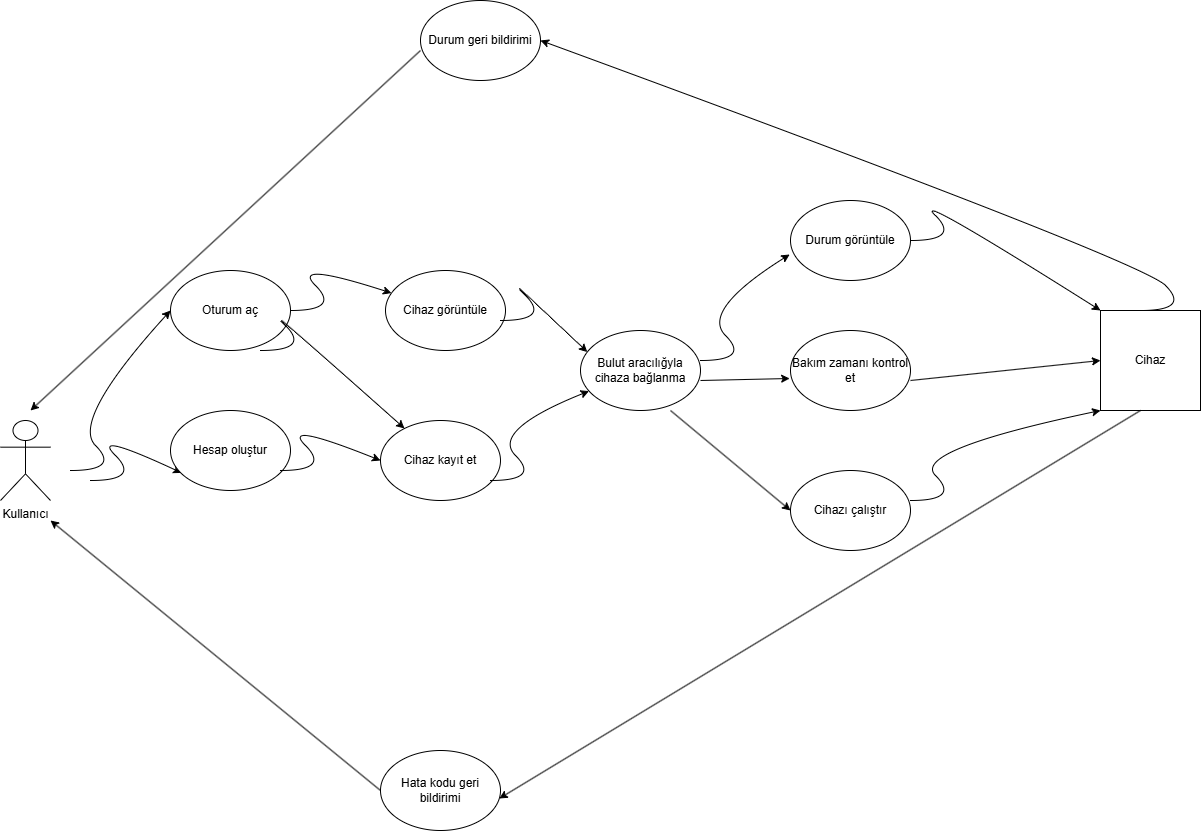

The diagram above was exported from draw.io. Its source (the exported page's mxGraphModel, read from the mxfile embedded in the PNG):
<mxGraphModel dx="998" dy="942" grid="1" gridSize="10" guides="1" tooltips="1" connect="1" arrows="1" fold="1" page="0" pageScale="1" pageWidth="850" pageHeight="1100" math="0" shadow="0">
  <root>
    <mxCell id="0" />
    <mxCell id="1" parent="0" />
    <mxCell id="3VDB0yN4n4AJkQVt2VJy-8" value="" style="curved=1;endArrow=classic;html=1;rounded=0;entryX=0;entryY=0.5;entryDx=0;entryDy=0;" edge="1" parent="1" target="3VDB0yN4n4AJkQVt2VJy-154">
      <mxGeometry width="50" height="50" relative="1" as="geometry">
        <mxPoint x="110" y="310" as="sourcePoint" />
        <mxPoint x="200" y="160" as="targetPoint" />
        <Array as="points">
          <mxPoint x="160" y="310" />
          <mxPoint x="110" y="260" />
        </Array>
      </mxGeometry>
    </mxCell>
    <mxCell id="3VDB0yN4n4AJkQVt2VJy-9" value="" style="curved=1;endArrow=classic;html=1;rounded=0;entryX=0.093;entryY=0.78;entryDx=0;entryDy=0;entryPerimeter=0;" edge="1" parent="1" target="3VDB0yN4n4AJkQVt2VJy-153">
      <mxGeometry width="50" height="50" relative="1" as="geometry">
        <mxPoint x="130" y="320" as="sourcePoint" />
        <mxPoint x="208" y="302" as="targetPoint" />
        <Array as="points">
          <mxPoint x="180" y="320" />
          <mxPoint x="130" y="270" />
        </Array>
      </mxGeometry>
    </mxCell>
    <mxCell id="3VDB0yN4n4AJkQVt2VJy-146" value="Cihaz kayıt et" style="ellipse;whiteSpace=wrap;html=1;" vertex="1" parent="1">
      <mxGeometry x="420" y="260" width="120" height="80" as="geometry" />
    </mxCell>
    <mxCell id="3VDB0yN4n4AJkQVt2VJy-147" value="Cihaz görüntüle" style="ellipse;whiteSpace=wrap;html=1;" vertex="1" parent="1">
      <mxGeometry x="425" y="110" width="120" height="80" as="geometry" />
    </mxCell>
    <mxCell id="3VDB0yN4n4AJkQVt2VJy-153" value="Hesap oluştur" style="ellipse;whiteSpace=wrap;html=1;" vertex="1" parent="1">
      <mxGeometry x="210" y="250" width="120" height="80" as="geometry" />
    </mxCell>
    <mxCell id="3VDB0yN4n4AJkQVt2VJy-154" value="Oturum aç" style="ellipse;whiteSpace=wrap;html=1;" vertex="1" parent="1">
      <mxGeometry x="210" y="110" width="120" height="80" as="geometry" />
    </mxCell>
    <mxCell id="3VDB0yN4n4AJkQVt2VJy-155" value="" style="curved=1;endArrow=classic;html=1;rounded=0;entryX=0;entryY=0.5;entryDx=0;entryDy=0;" edge="1" parent="1" target="3VDB0yN4n4AJkQVt2VJy-146">
      <mxGeometry width="50" height="50" relative="1" as="geometry">
        <mxPoint x="320" y="310" as="sourcePoint" />
        <mxPoint x="370" y="260" as="targetPoint" />
        <Array as="points">
          <mxPoint x="370" y="310" />
          <mxPoint x="320" y="260" />
        </Array>
      </mxGeometry>
    </mxCell>
    <mxCell id="3VDB0yN4n4AJkQVt2VJy-156" value="" style="curved=1;endArrow=classic;html=1;rounded=0;" edge="1" parent="1" target="3VDB0yN4n4AJkQVt2VJy-147">
      <mxGeometry width="50" height="50" relative="1" as="geometry">
        <mxPoint x="330" y="150" as="sourcePoint" />
        <mxPoint x="380" y="100" as="targetPoint" />
        <Array as="points">
          <mxPoint x="380" y="150" />
          <mxPoint x="330" y="100" />
        </Array>
      </mxGeometry>
    </mxCell>
    <mxCell id="3VDB0yN4n4AJkQVt2VJy-157" value="" style="curved=1;endArrow=classic;html=1;rounded=0;" edge="1" parent="1" target="3VDB0yN4n4AJkQVt2VJy-146">
      <mxGeometry width="50" height="50" relative="1" as="geometry">
        <mxPoint x="300" y="190" as="sourcePoint" />
        <mxPoint x="350" y="140" as="targetPoint" />
        <Array as="points">
          <mxPoint x="350" y="190" />
          <mxPoint x="300" y="140" />
        </Array>
      </mxGeometry>
    </mxCell>
    <mxCell id="3VDB0yN4n4AJkQVt2VJy-158" value="Bulut aracılığyla cihaza bağlanma" style="ellipse;whiteSpace=wrap;html=1;" vertex="1" parent="1">
      <mxGeometry x="620" y="170" width="120" height="80" as="geometry" />
    </mxCell>
    <mxCell id="3VDB0yN4n4AJkQVt2VJy-159" value="" style="curved=1;endArrow=classic;html=1;rounded=0;entryX=0.057;entryY=0.27;entryDx=0;entryDy=0;entryPerimeter=0;" edge="1" parent="1" target="3VDB0yN4n4AJkQVt2VJy-158">
      <mxGeometry width="50" height="50" relative="1" as="geometry">
        <mxPoint x="540" y="160" as="sourcePoint" />
        <mxPoint x="590" y="110" as="targetPoint" />
        <Array as="points">
          <mxPoint x="590" y="160" />
          <mxPoint x="540" y="110" />
        </Array>
      </mxGeometry>
    </mxCell>
    <mxCell id="3VDB0yN4n4AJkQVt2VJy-160" value="" style="curved=1;endArrow=classic;html=1;rounded=0;" edge="1" parent="1" target="3VDB0yN4n4AJkQVt2VJy-158">
      <mxGeometry width="50" height="50" relative="1" as="geometry">
        <mxPoint x="530" y="320" as="sourcePoint" />
        <mxPoint x="580" y="270" as="targetPoint" />
        <Array as="points">
          <mxPoint x="580" y="320" />
          <mxPoint x="530" y="270" />
        </Array>
      </mxGeometry>
    </mxCell>
    <mxCell id="3VDB0yN4n4AJkQVt2VJy-163" value="Kullanıcı" style="shape=umlActor;verticalLabelPosition=bottom;verticalAlign=top;html=1;outlineConnect=0;align=center;" vertex="1" parent="1">
      <mxGeometry x="40" y="260" width="50" height="80" as="geometry" />
    </mxCell>
    <mxCell id="3VDB0yN4n4AJkQVt2VJy-165" value="Cihaz" style="whiteSpace=wrap;html=1;aspect=fixed;" vertex="1" parent="1">
      <mxGeometry x="1140" y="150" width="100" height="100" as="geometry" />
    </mxCell>
    <mxCell id="3VDB0yN4n4AJkQVt2VJy-166" value="Durum görüntüle" style="ellipse;whiteSpace=wrap;html=1;" vertex="1" parent="1">
      <mxGeometry x="830" y="40" width="120" height="80" as="geometry" />
    </mxCell>
    <mxCell id="3VDB0yN4n4AJkQVt2VJy-167" value="Bakım zamanı kontrol et" style="ellipse;whiteSpace=wrap;html=1;" vertex="1" parent="1">
      <mxGeometry x="830" y="170" width="120" height="80" as="geometry" />
    </mxCell>
    <mxCell id="3VDB0yN4n4AJkQVt2VJy-168" value="Cihazı çalıştır" style="ellipse;whiteSpace=wrap;html=1;" vertex="1" parent="1">
      <mxGeometry x="830" y="310" width="120" height="80" as="geometry" />
    </mxCell>
    <mxCell id="3VDB0yN4n4AJkQVt2VJy-169" value="" style="curved=1;endArrow=classic;html=1;rounded=0;entryX=0;entryY=0;entryDx=0;entryDy=0;" edge="1" parent="1" target="3VDB0yN4n4AJkQVt2VJy-165">
      <mxGeometry width="50" height="50" relative="1" as="geometry">
        <mxPoint x="950" y="80" as="sourcePoint" />
        <mxPoint x="1000" y="30" as="targetPoint" />
        <Array as="points">
          <mxPoint x="1000" y="80" />
          <mxPoint x="950" y="30" />
        </Array>
      </mxGeometry>
    </mxCell>
    <mxCell id="3VDB0yN4n4AJkQVt2VJy-170" value="" style="curved=1;endArrow=classic;html=1;rounded=0;entryX=0;entryY=1;entryDx=0;entryDy=0;" edge="1" parent="1" target="3VDB0yN4n4AJkQVt2VJy-165">
      <mxGeometry width="50" height="50" relative="1" as="geometry">
        <mxPoint x="950" y="340" as="sourcePoint" />
        <mxPoint x="1000" y="290" as="targetPoint" />
        <Array as="points">
          <mxPoint x="1000" y="340" />
          <mxPoint x="950" y="290" />
        </Array>
      </mxGeometry>
    </mxCell>
    <mxCell id="3VDB0yN4n4AJkQVt2VJy-173" value="" style="endArrow=classic;html=1;rounded=0;entryX=0;entryY=0.5;entryDx=0;entryDy=0;" edge="1" parent="1" target="3VDB0yN4n4AJkQVt2VJy-165">
      <mxGeometry width="50" height="50" relative="1" as="geometry">
        <mxPoint x="950" y="220" as="sourcePoint" />
        <mxPoint x="1000" y="170" as="targetPoint" />
      </mxGeometry>
    </mxCell>
    <mxCell id="3VDB0yN4n4AJkQVt2VJy-174" value="" style="curved=1;endArrow=classic;html=1;rounded=0;entryX=-0.007;entryY=0.675;entryDx=0;entryDy=0;entryPerimeter=0;" edge="1" parent="1" target="3VDB0yN4n4AJkQVt2VJy-166">
      <mxGeometry width="50" height="50" relative="1" as="geometry">
        <mxPoint x="740" y="200" as="sourcePoint" />
        <mxPoint x="790" y="150" as="targetPoint" />
        <Array as="points">
          <mxPoint x="790" y="200" />
          <mxPoint x="740" y="150" />
        </Array>
      </mxGeometry>
    </mxCell>
    <mxCell id="3VDB0yN4n4AJkQVt2VJy-175" value="" style="endArrow=classic;html=1;rounded=0;entryX=-0.007;entryY=0.6;entryDx=0;entryDy=0;entryPerimeter=0;" edge="1" parent="1" target="3VDB0yN4n4AJkQVt2VJy-167">
      <mxGeometry width="50" height="50" relative="1" as="geometry">
        <mxPoint x="740" y="220" as="sourcePoint" />
        <mxPoint x="790" y="170" as="targetPoint" />
      </mxGeometry>
    </mxCell>
    <mxCell id="3VDB0yN4n4AJkQVt2VJy-176" value="" style="endArrow=classic;html=1;rounded=0;entryX=0;entryY=0.5;entryDx=0;entryDy=0;" edge="1" parent="1" target="3VDB0yN4n4AJkQVt2VJy-168">
      <mxGeometry width="50" height="50" relative="1" as="geometry">
        <mxPoint x="710" y="250" as="sourcePoint" />
        <mxPoint x="760" y="200" as="targetPoint" />
      </mxGeometry>
    </mxCell>
    <mxCell id="3VDB0yN4n4AJkQVt2VJy-177" value="Durum geri bildirimi" style="ellipse;whiteSpace=wrap;html=1;" vertex="1" parent="1">
      <mxGeometry x="460" y="-160" width="120" height="80" as="geometry" />
    </mxCell>
    <mxCell id="3VDB0yN4n4AJkQVt2VJy-178" value="" style="curved=1;endArrow=classic;html=1;rounded=0;entryX=1;entryY=0.5;entryDx=0;entryDy=0;" edge="1" parent="1" target="3VDB0yN4n4AJkQVt2VJy-177">
      <mxGeometry width="50" height="50" relative="1" as="geometry">
        <mxPoint x="1180" y="150" as="sourcePoint" />
        <mxPoint x="1230" y="100" as="targetPoint" />
        <Array as="points">
          <mxPoint x="1230" y="150" />
          <mxPoint x="1180" y="100" />
        </Array>
      </mxGeometry>
    </mxCell>
    <mxCell id="3VDB0yN4n4AJkQVt2VJy-181" value="" style="endArrow=classic;html=1;rounded=0;exitX=0;exitY=0.625;exitDx=0;exitDy=0;exitPerimeter=0;" edge="1" parent="1" source="3VDB0yN4n4AJkQVt2VJy-177">
      <mxGeometry width="50" height="50" relative="1" as="geometry">
        <mxPoint x="410" y="-60" as="sourcePoint" />
        <mxPoint x="70" y="250" as="targetPoint" />
      </mxGeometry>
    </mxCell>
    <mxCell id="3VDB0yN4n4AJkQVt2VJy-185" value="Hata kodu geri bildirimi" style="ellipse;whiteSpace=wrap;html=1;" vertex="1" parent="1">
      <mxGeometry x="420" y="590" width="120" height="80" as="geometry" />
    </mxCell>
    <mxCell id="3VDB0yN4n4AJkQVt2VJy-186" value="" style="endArrow=classic;html=1;rounded=0;entryX=0.99;entryY=0.6;entryDx=0;entryDy=0;entryPerimeter=0;" edge="1" parent="1" target="3VDB0yN4n4AJkQVt2VJy-185">
      <mxGeometry width="50" height="50" relative="1" as="geometry">
        <mxPoint x="1180" y="250" as="sourcePoint" />
        <mxPoint x="600" y="550" as="targetPoint" />
      </mxGeometry>
    </mxCell>
    <mxCell id="3VDB0yN4n4AJkQVt2VJy-189" value="" style="endArrow=classic;html=1;rounded=0;" edge="1" parent="1">
      <mxGeometry width="50" height="50" relative="1" as="geometry">
        <mxPoint x="420" y="630" as="sourcePoint" />
        <mxPoint x="90" y="360" as="targetPoint" />
      </mxGeometry>
    </mxCell>
  </root>
</mxGraphModel>